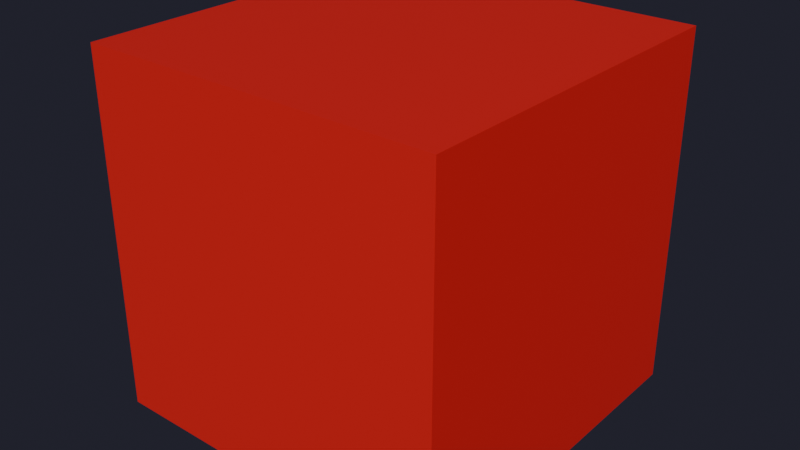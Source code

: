 # Source: Untitled.blend  (saved by Blender 5.1.29; exported with 4.5.12 LTS)
import bpy
from mathutils import Matrix  # noqa: F401  (used for matrix-valued properties, if any)

bpy.ops.wm.read_factory_settings(use_empty=True)
scene = bpy.context.scene
scene.name = 'Scene'

# ---- materials (node trees are filled in below, after node groups)
mat_red = bpy.data.materials.new('Red')

# ---- material node trees
mat_red.use_nodes = True; mat_red.node_tree.nodes.clear()
_N = mat_red.node_tree.nodes; _L = mat_red.node_tree.links
n0 = _N.new('ShaderNodeBsdfPrincipled'); n0.name = 'Principled BSDF'; n0.location = (-200, 100)
n0.inputs[0].default_value = (0.8, 0.02, 0.02, 1.0)
n0.inputs[2].default_value = 0.4
n1 = _N.new('ShaderNodeOutputMaterial'); n1.name = 'Material Output'; n1.location = (200, 100)
_L.new(n0.outputs[0], n1.inputs[0])
n1.is_active_output = True

# ---- world
world_world = bpy.data.worlds.new('World'); scene.world = world_world
world_world.use_nodes = True; world_world.node_tree.nodes.clear()
_N = world_world.node_tree.nodes; _L = world_world.node_tree.links
n0 = _N.new('ShaderNodeOutputWorld'); n0.name = 'World Output'; n0.location = (200, 100)
n1 = _N.new('ShaderNodeBackground'); n1.name = 'Background'; n1.location = (-200, 100)
n1.inputs[0].default_value = (0.05, 0.05, 0.08, 1.0)
n1.inputs[1].default_value = 0.4
_L.new(n1.outputs[0], n0.inputs[0])
n0.is_active_output = True
world_world.color = (0.05088, 0.05088, 0.05088)
world_world.sun_shadow_jitter_overblur = 0.0

# ---- meshes
me_cube_058 = bpy.data.meshes.new('Cube.058')
me_cube_058.from_pydata([(-1.0, -1.0, -1.0), (-1.0, -1.0, 1.0), (-1.0, 1.0, -1.0), (-1.0, 1.0, 1.0), (1.0, -1.0, -1.0), (1.0, -1.0, 1.0), (1.0, 1.0, -1.0), (1.0, 1.0, 1.0)], [], [(0, 1, 3, 2), (2, 3, 7, 6), (6, 7, 5, 4), (4, 5, 1, 0), (2, 6, 4, 0), (7, 3, 1, 5)])
_uv = me_cube_058.uv_layers.new(name='UVMap')
_uv.uv.foreach_set('vector', [0.375, 0.0, 0.625, 0.0, 0.625, 0.25, 0.375, 0.25, 0.375, 0.25, 0.625, 0.25, 0.625, 0.5, 0.375, 0.5, 0.375, 0.5, 0.625, 0.5, 0.625, 0.75, 0.375, 0.75, 0.375, 0.75, 0.625, 0.75, 0.625, 1.0, 0.375, 1.0, 0.125, 0.5, 0.375, 0.5, 0.375, 0.75, 0.125, 0.75, 0.625, 0.5, 0.875, 0.5, 0.875, 0.75, 0.625, 0.75])
me_cube_058.materials.append(mat_red)
me_cube_058.update()

# ---- objects
ob_redcube = bpy.data.objects.new('RedCube', me_cube_058)

# ---- transforms, parenting, visibility, modifiers, constraints
ob_redcube.location = (0.0, 0.0, 0.0)

# ---- collection membership
scene.collection.objects.link(ob_redcube)

# ---- scene / render settings (as saved in the file)
scene.frame_start = 1; scene.frame_end = 250; scene.frame_set(1)
scene.render.engine = 'CYCLES'
scene.render.bake_bias = 0.0
scene.render.bake_samples = 0
scene.cycles.samples = 128
scene.cycles.sampling_pattern = 'TABULATED_SOBOL'
scene.eevee.use_volume_custom_range = False
bpy.context.view_layer.update()

# ---- added for rendering (the .blend has no active camera and no usable light): camera, sun
cam_auto = bpy.data.cameras.new('AutoCamera')
cam_auto.lens = 50.0
cam_auto.sensor_width = 36.0
cam_auto.clip_end = 1000.0
ob_auto_camera = bpy.data.objects.new('AutoCamera', cam_auto)
scene.collection.objects.link(ob_auto_camera)
ob_auto_camera.location = (3.20507, -3.84609, 2.56406)
ob_auto_camera.rotation_euler = (1.09748, -7.21219e-08, 0.694738)
scene.camera = ob_auto_camera
light_auto_sun = bpy.data.lights.new('AutoSun', 'SUN')
light_auto_sun.energy = 3.0
light_auto_sun.angle = 0.0523599
ob_auto_sun = bpy.data.objects.new('AutoSun', light_auto_sun)
scene.collection.objects.link(ob_auto_sun)
ob_auto_sun.rotation_euler = (0.872665, 0.174533, 0.523599)
bpy.context.view_layer.update()
